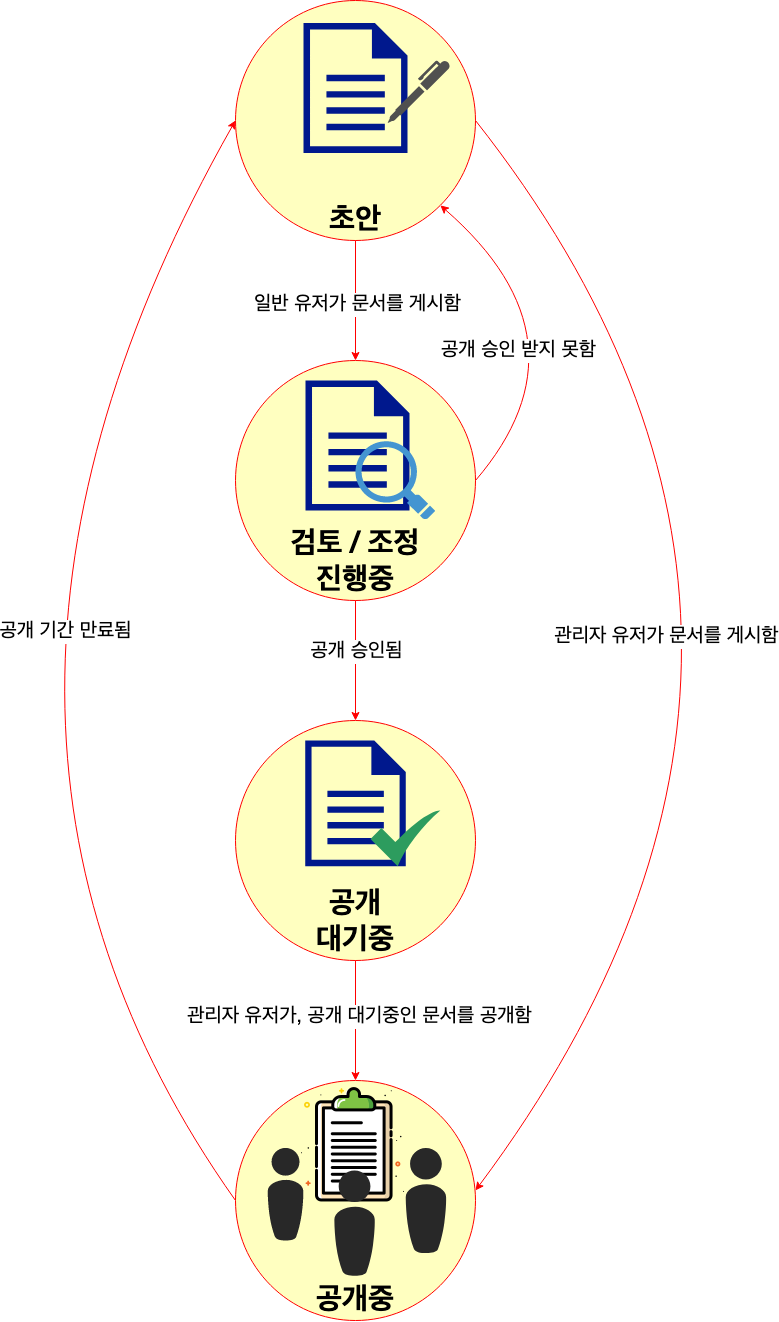

The diagram above was exported from draw.io. Its source (the exported page's mxGraphModel, read from the mxfile embedded in the PNG):
<mxGraphModel dx="1560" dy="2569" grid="1" gridSize="10" guides="1" tooltips="1" connect="1" arrows="1" fold="1" page="1" pageScale="1" pageWidth="1100" pageHeight="850" background="none" math="0" shadow="0">
  <root>
    <mxCell id="0" />
    <mxCell id="1" parent="0" />
    <mxCell id="xTKMLA4bOBqccwlsSrDB-1" value="초안" style="ellipse;whiteSpace=wrap;html=1;aspect=fixed;fillColor=#FFFFC0;strokeColor=#FF0000;fontSize=30;fontStyle=1;verticalAlign=bottom;" parent="1" vertex="1">
      <mxGeometry x="380" y="980" width="240" height="240" as="geometry" />
    </mxCell>
    <mxCell id="xTKMLA4bOBqccwlsSrDB-2" value="&lt;div&gt;검토 / 조정&lt;/div&gt;&lt;div&gt;진행중&lt;/div&gt;" style="ellipse;whiteSpace=wrap;html=1;aspect=fixed;fillColor=#FFFFC0;strokeColor=#FF0000;fontSize=30;fontStyle=1;verticalAlign=bottom;" parent="1" vertex="1">
      <mxGeometry x="380" y="1340" width="240" height="240" as="geometry" />
    </mxCell>
    <mxCell id="xTKMLA4bOBqccwlsSrDB-3" value="&lt;div&gt;공개&lt;/div&gt;&lt;div&gt;대기중&lt;/div&gt;" style="ellipse;whiteSpace=wrap;html=1;aspect=fixed;fillColor=#FFFFC0;strokeColor=#FF0000;fontSize=30;fontStyle=1;verticalAlign=bottom;" parent="1" vertex="1">
      <mxGeometry x="380" y="1700" width="240" height="240" as="geometry" />
    </mxCell>
    <mxCell id="xTKMLA4bOBqccwlsSrDB-12" value="" style="endArrow=classic;html=1;exitX=1;exitY=0.5;exitDx=0;exitDy=0;entryX=1;entryY=0.458;entryDx=0;entryDy=0;curved=1;entryPerimeter=0;strokeColor=#FF0000;" parent="1" source="xTKMLA4bOBqccwlsSrDB-1" target="xTKMLA4bOBqccwlsSrDB-21" edge="1">
      <mxGeometry width="50" height="50" relative="1" as="geometry">
        <mxPoint x="540" y="1570" as="sourcePoint" />
        <mxPoint x="590" y="1520" as="targetPoint" />
        <Array as="points">
          <mxPoint x="1030" y="1620" />
        </Array>
      </mxGeometry>
    </mxCell>
    <mxCell id="xTKMLA4bOBqccwlsSrDB-26" value="&lt;div style=&quot;font-size: 20px;&quot;&gt;관리자 유저가 문서를 게시함&lt;/div&gt;" style="edgeLabel;html=1;align=center;verticalAlign=middle;resizable=0;points=[];fontSize=20;" parent="xTKMLA4bOBqccwlsSrDB-12" connectable="0" vertex="1">
      <mxGeometry x="-0.4623" y="-182" relative="1" as="geometry">
        <mxPoint x="109" y="118" as="offset" />
      </mxGeometry>
    </mxCell>
    <mxCell id="xTKMLA4bOBqccwlsSrDB-13" value="" style="endArrow=classic;html=1;rounded=0;entryX=0.5;entryY=0;entryDx=0;entryDy=0;strokeColor=#FF0000;" parent="1" source="xTKMLA4bOBqccwlsSrDB-1" target="xTKMLA4bOBqccwlsSrDB-2" edge="1">
      <mxGeometry width="50" height="50" relative="1" as="geometry">
        <mxPoint x="670" y="1720" as="sourcePoint" />
        <mxPoint x="720" y="1670" as="targetPoint" />
      </mxGeometry>
    </mxCell>
    <mxCell id="xTKMLA4bOBqccwlsSrDB-19" value="일반 유저가 문서를 게시함" style="edgeLabel;html=1;align=center;verticalAlign=middle;resizable=0;points=[];fontSize=20;" parent="xTKMLA4bOBqccwlsSrDB-13" connectable="0" vertex="1">
      <mxGeometry x="0.0579" y="1" relative="1" as="geometry">
        <mxPoint as="offset" />
      </mxGeometry>
    </mxCell>
    <mxCell id="xTKMLA4bOBqccwlsSrDB-14" value="" style="endArrow=classic;html=1;rounded=0;exitX=0.5;exitY=1;exitDx=0;exitDy=0;strokeColor=#FF0000;" parent="1" source="xTKMLA4bOBqccwlsSrDB-2" target="xTKMLA4bOBqccwlsSrDB-3" edge="1">
      <mxGeometry width="50" height="50" relative="1" as="geometry">
        <mxPoint x="670" y="1720" as="sourcePoint" />
        <mxPoint x="720" y="1670" as="targetPoint" />
      </mxGeometry>
    </mxCell>
    <mxCell id="xTKMLA4bOBqccwlsSrDB-24" value="&lt;div style=&quot;font-size: 20px;&quot;&gt;공개 승인됨&lt;/div&gt;" style="edgeLabel;html=1;align=center;verticalAlign=middle;resizable=0;points=[];fontSize=20;" parent="xTKMLA4bOBqccwlsSrDB-14" connectable="0" vertex="1">
      <mxGeometry x="-0.12" y="3" relative="1" as="geometry">
        <mxPoint x="-3" y="-3" as="offset" />
      </mxGeometry>
    </mxCell>
    <mxCell id="xTKMLA4bOBqccwlsSrDB-15" value="" style="endArrow=classic;html=1;entryX=1;entryY=1;entryDx=0;entryDy=0;exitX=1;exitY=0.5;exitDx=0;exitDy=0;curved=1;strokeColor=#FF0000;" parent="1" source="xTKMLA4bOBqccwlsSrDB-2" target="xTKMLA4bOBqccwlsSrDB-1" edge="1">
      <mxGeometry width="50" height="50" relative="1" as="geometry">
        <mxPoint x="670" y="1720" as="sourcePoint" />
        <mxPoint x="720" y="1670" as="targetPoint" />
        <Array as="points">
          <mxPoint x="740" y="1320" />
        </Array>
      </mxGeometry>
    </mxCell>
    <mxCell id="xTKMLA4bOBqccwlsSrDB-20" value="공개 승인 받지 못함" style="edgeLabel;html=1;align=center;verticalAlign=middle;resizable=0;points=[];fontSize=20;" parent="xTKMLA4bOBqccwlsSrDB-15" connectable="0" vertex="1">
      <mxGeometry x="-0.1253" y="25" relative="1" as="geometry">
        <mxPoint x="-50" y="16" as="offset" />
      </mxGeometry>
    </mxCell>
    <mxCell id="xTKMLA4bOBqccwlsSrDB-16" value="" style="endArrow=classic;html=1;exitX=0;exitY=0.5;exitDx=0;exitDy=0;entryX=0;entryY=0.5;entryDx=0;entryDy=0;curved=1;strokeColor=#FF0000;" parent="1" source="xTKMLA4bOBqccwlsSrDB-21" target="xTKMLA4bOBqccwlsSrDB-1" edge="1">
      <mxGeometry width="50" height="50" relative="1" as="geometry">
        <mxPoint x="440" y="1640" as="sourcePoint" />
        <mxPoint x="490" y="1590" as="targetPoint" />
        <Array as="points">
          <mxPoint x="40" y="1700" />
        </Array>
      </mxGeometry>
    </mxCell>
    <mxCell id="xTKMLA4bOBqccwlsSrDB-27" value="&lt;div style=&quot;font-size: 20px;&quot;&gt;공개 기간 만료됨&lt;br style=&quot;font-size: 20px;&quot;&gt;&lt;/div&gt;" style="edgeLabel;html=1;align=center;verticalAlign=middle;resizable=0;points=[];fontSize=20;" parent="xTKMLA4bOBqccwlsSrDB-16" connectable="0" vertex="1">
      <mxGeometry x="0.384" y="-217" relative="1" as="geometry">
        <mxPoint x="-165" y="61" as="offset" />
      </mxGeometry>
    </mxCell>
    <mxCell id="xTKMLA4bOBqccwlsSrDB-21" value="공개중" style="ellipse;whiteSpace=wrap;html=1;aspect=fixed;fillColor=#FFFFC0;strokeColor=#FF0000;fontSize=30;fontStyle=1;verticalAlign=bottom;" parent="1" vertex="1">
      <mxGeometry x="380" y="2060" width="240" height="240" as="geometry" />
    </mxCell>
    <mxCell id="xTKMLA4bOBqccwlsSrDB-22" value="" style="endArrow=classic;html=1;rounded=0;exitX=0.5;exitY=1;exitDx=0;exitDy=0;strokeColor=#FF0000;" parent="1" source="xTKMLA4bOBqccwlsSrDB-3" target="xTKMLA4bOBqccwlsSrDB-21" edge="1">
      <mxGeometry width="50" height="50" relative="1" as="geometry">
        <mxPoint x="670" y="1720" as="sourcePoint" />
        <mxPoint x="720" y="1670" as="targetPoint" />
      </mxGeometry>
    </mxCell>
    <mxCell id="xTKMLA4bOBqccwlsSrDB-25" value="&lt;div style=&quot;font-size: 20px;&quot;&gt;관리자 유저가, 공개 대기중인 문서를 공개함&lt;/div&gt;" style="edgeLabel;html=1;align=center;verticalAlign=middle;resizable=0;points=[];fontSize=20;" parent="xTKMLA4bOBqccwlsSrDB-22" connectable="0" vertex="1">
      <mxGeometry x="-0.07" y="3" relative="1" as="geometry">
        <mxPoint as="offset" />
      </mxGeometry>
    </mxCell>
    <mxCell id="xTKMLA4bOBqccwlsSrDB-28" value="" style="sketch=0;aspect=fixed;pointerEvents=1;shadow=0;dashed=0;html=1;strokeColor=none;labelPosition=center;verticalLabelPosition=bottom;verticalAlign=top;align=center;fillColor=#00188D;shape=mxgraph.mscae.enterprise.document" parent="1" vertex="1">
      <mxGeometry x="448" y="1002.4" width="103.99725929411765" height="129.99657411764707" as="geometry" />
    </mxCell>
    <mxCell id="xTKMLA4bOBqccwlsSrDB-29" value="" style="sketch=0;pointerEvents=1;shadow=0;dashed=0;html=1;strokeColor=none;fillColor=#505050;labelPosition=center;verticalLabelPosition=bottom;verticalAlign=top;outlineConnect=0;align=center;shape=mxgraph.office.concepts.writing_pen;" parent="1" vertex="1">
      <mxGeometry x="532.22" y="1040" width="62.39999999999999" height="62.4" as="geometry" />
    </mxCell>
    <mxCell id="uSjmTaOjBuRCVIKz4Mqy-8" value="" style="sketch=0;aspect=fixed;pointerEvents=1;shadow=0;dashed=0;html=1;strokeColor=none;labelPosition=center;verticalLabelPosition=bottom;verticalAlign=top;align=center;fillColor=#00188D;shape=mxgraph.mscae.enterprise.document" vertex="1" parent="1">
      <mxGeometry x="450" y="1360" width="103.99725929411765" height="129.99657411764707" as="geometry" />
    </mxCell>
    <mxCell id="xTKMLA4bOBqccwlsSrDB-89" value="" style="shadow=0;dashed=0;html=1;strokeColor=none;fillColor=#4495d1;labelPosition=center;verticalLabelPosition=bottom;verticalAlign=top;align=center;outlineConnect=0;shape=mxgraph.veeam.magnifying_glass;pointerEvents=1;container=0;" parent="1" vertex="1">
      <mxGeometry x="500" y="1420.75" width="79.67" height="78.5" as="geometry" />
    </mxCell>
    <mxCell id="xTKMLA4bOBqccwlsSrDB-33" value="" style="sketch=0;aspect=fixed;pointerEvents=1;shadow=0;dashed=0;html=1;strokeColor=none;labelPosition=center;verticalLabelPosition=bottom;verticalAlign=top;align=center;fillColor=#00188D;shape=mxgraph.mscae.enterprise.document" parent="1" vertex="1">
      <mxGeometry x="449.74" y="1720" width="100.52077562326868" height="125.65096952908586" as="geometry" />
    </mxCell>
    <mxCell id="xTKMLA4bOBqccwlsSrDB-32" value="" style="sketch=0;html=1;aspect=fixed;strokeColor=none;shadow=0;align=center;fillColor=#2D9C5E;verticalAlign=top;labelPosition=center;verticalLabelPosition=bottom;shape=mxgraph.gcp2.check" parent="1" vertex="1">
      <mxGeometry x="515" y="1789.8026315789473" width="69.80609418282548" height="55.84487534626038" as="geometry" />
    </mxCell>
    <mxCell id="uSjmTaOjBuRCVIKz4Mqy-1" value="" style="shape=image;html=1;verticalAlign=top;verticalLabelPosition=bottom;labelBackgroundColor=#ffffff;imageAspect=0;aspect=fixed;image=https://cdn1.iconfinder.com/data/icons/office-icons-17/512/ilustracoes_04-12-128.png" vertex="1" parent="1">
      <mxGeometry x="435.20062537492504" y="2061" width="127.71145770845831" height="127.71145770845831" as="geometry" />
    </mxCell>
    <mxCell id="xTKMLA4bOBqccwlsSrDB-81" value="" style="verticalLabelPosition=bottom;sketch=0;html=1;fillColor=#282828;strokeColor=none;verticalAlign=top;pointerEvents=1;align=center;shape=mxgraph.cisco_safe.people_places_things_icons.icon8;container=0;" parent="1" vertex="1">
      <mxGeometry x="478.62842996902134" y="2149.9992127878995" width="40.85139984595351" height="105.19078721210033" as="geometry" />
    </mxCell>
    <mxCell id="xTKMLA4bOBqccwlsSrDB-83" value="" style="verticalLabelPosition=bottom;sketch=0;html=1;fillColor=#282828;strokeColor=none;verticalAlign=top;pointerEvents=1;align=center;shape=mxgraph.cisco_safe.people_places_things_icons.icon8;container=0;" parent="1" vertex="1">
      <mxGeometry x="549.9986001540465" y="2127.403104159505" width="40.85139984595351" height="105.19078721210033" as="geometry" />
    </mxCell>
    <mxCell id="xTKMLA4bOBqccwlsSrDB-72" value="" style="verticalLabelPosition=bottom;sketch=0;html=1;fillColor=#282828;strokeColor=none;verticalAlign=top;pointerEvents=1;align=center;shape=mxgraph.cisco_safe.people_places_things_icons.icon8;container=0;" parent="1" vertex="1">
      <mxGeometry x="412.04" y="2127.4" width="35.96" height="92.6" as="geometry" />
    </mxCell>
  </root>
</mxGraphModel>